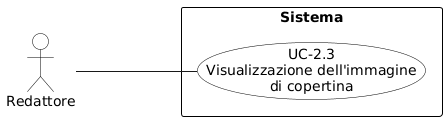

The diagram above was rendered by PlantUML. Its source (embedded in the PNG):
@startuml
skinparam shadowing false
skinparam backgroundColor #FFFFFF
skinparam usecaseBackgroundColor #FFFFFF
skinparam usecaseBorderColor #000000
skinparam actorBackgroundColor #FFFFFF
skinparam actorBorderColor #000000
skinparam rectangleBackgroundColor #FFFFFF
skinparam rectangleBorderColor #000000
left to right direction
skinparam packageStyle rectangle

actor "Redattore" as R
rectangle Sistema {
  usecase "UC-2.3\nVisualizzazione dell'immagine\ndi copertina" as UC23
}
R --- UC23
@enduml